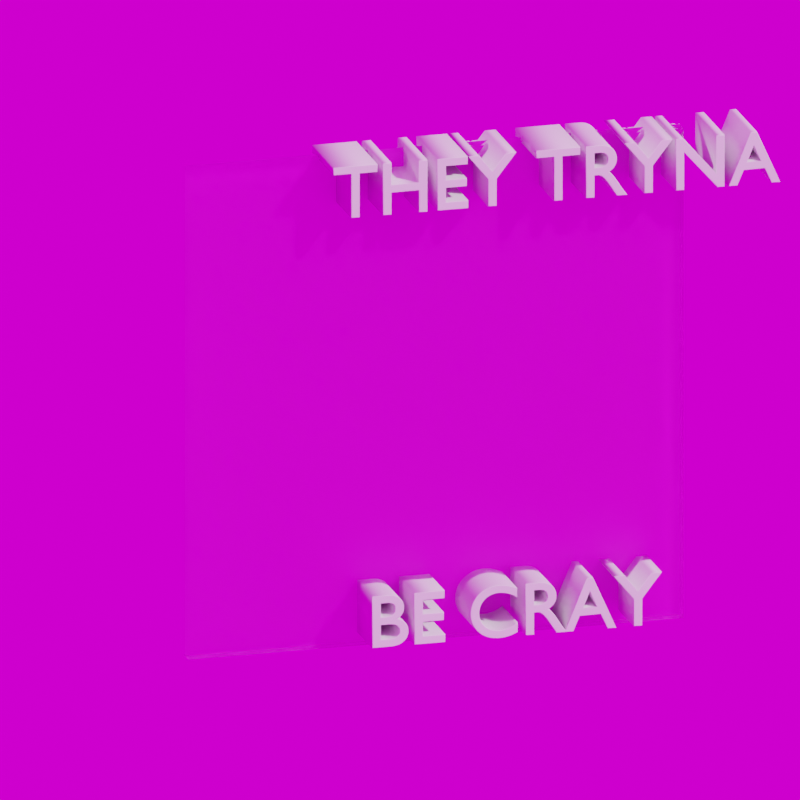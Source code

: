# Source: tryna_be_cray.blend  (saved by Blender 2.82.7; exported with 4.5.12 LTS)
import bpy
from mathutils import Matrix  # noqa: F401  (used for matrix-valued properties, if any)

bpy.ops.wm.read_factory_settings(use_empty=True)
scene = bpy.context.scene
scene.name = 'Scene'

# ---- collections
col_collection = bpy.data.collections.new('Collection'); scene.collection.children.link(col_collection)

# ---- images (referenced by path relative to the original .blend; pixels are not part of the script)
import os
ASSET_DIR = os.environ.get("B2B_ASSET_DIR", "")  # directory of the original .blend (textures are referenced by path, not embedded)
HERE = os.path.dirname(os.path.abspath(__file__))  # packed textures are extracted next to this script under _unpacked/

def load_image(name, relpath, width, height, colorspace="sRGB"):
    """Load a texture the original file referenced (path relative to the .blend, or extracted next to this script)."""
    p = next((c for c in (os.path.join(HERE, relpath), os.path.join(ASSET_DIR, relpath)) if relpath and os.path.exists(c)), "")
    if p:
        img = bpy.data.images.load(p, check_existing=True)
        img.name = name
    else:  # same state as the original file: an image datablock whose file is absent (Cycles renders it pink)
        img = bpy.data.images.new(name, width, height)
        img.source = "FILE"
        img.filepath = "//" + (relpath or name)
    img.colorspace_settings.name = colorspace
    return img
img_they_tryna_be_cray_jpg = load_image('they tryna be cray.jpg', 'they tryna be cray.jpg', 1024, 1024, 'sRGB')
img_spruit_sunrise_1k_hdr = load_image('spruit_sunrise_1k.hdr', 'spruit_sunrise_1k.hdr', 1024, 1024, 'Linear Rec.709')

# ---- materials (node trees are filled in below, after node groups)
mat_material_001 = bpy.data.materials.new('Material.001')
mat_material_002 = bpy.data.materials.new('Material.002')

# ---- material node trees
mat_material_001.use_nodes = True; mat_material_001.node_tree.nodes.clear()
_N = mat_material_001.node_tree.nodes; _L = mat_material_001.node_tree.links
n0 = _N.new('ShaderNodeOutputMaterial'); n0.name = 'Material Output'; n0.location = (300, 300)
n1 = _N.new('ShaderNodeBsdfPrincipled'); n1.name = 'Principled BSDF'; n1.location = (10, 300)
n1.distribution = 'GGX'
n1.subsurface_method = 'BURLEY'
n1.inputs[3].default_value = 1.45
n1.inputs[27].default_value = (0.0, 0.0, 0.0, 1.0)
n1.inputs[28].default_value = 1.0
n2 = _N.new('ShaderNodeTexImage'); n2.name = 'Image Texture'; n2.location = (-280, 280)
n2.image = img_they_tryna_be_cray_jpg
_L.new(n1.outputs[0], n0.inputs[0])
_L.new(n2.outputs[0], n1.inputs[0])
n0.is_active_output = True
mat_material_002.use_nodes = True; mat_material_002.node_tree.nodes.clear()
_N = mat_material_002.node_tree.nodes; _L = mat_material_002.node_tree.links
n0 = _N.new('ShaderNodeOutputMaterial'); n0.name = 'Material Output'; n0.location = (300, 300)
n1 = _N.new('ShaderNodeBsdfGlass'); n1.name = 'Glass BSDF'; n1.location = (10, 300)
n1.distribution = 'BECKMANN'
n1.inputs[1].default_value = 0.125
n1.inputs[2].default_value = 1.1
_L.new(n1.outputs[0], n0.inputs[0])
n0.is_active_output = True

# ---- world
world_world = bpy.data.worlds.new('World'); scene.world = world_world
world_world.use_nodes = True; world_world.node_tree.nodes.clear()
_N = world_world.node_tree.nodes; _L = world_world.node_tree.links
n0 = _N.new('ShaderNodeOutputWorld'); n0.name = 'World Output'; n0.location = (300, 300)
n1 = _N.new('ShaderNodeBackground'); n1.name = 'Background'; n1.location = (10, 300)
n2 = _N.new('ShaderNodeTexEnvironment'); n2.name = 'Environment Texture'; n2.location = (-280, 280)
n2.image = img_spruit_sunrise_1k_hdr
_L.new(n1.outputs[0], n0.inputs[0])
_L.new(n2.outputs[0], n1.inputs[0])
n0.is_active_output = True
world_world.color = (0.05088, 0.05088, 0.05088)
world_world.use_sun_shadow = False
world_world.sun_shadow_jitter_overblur = 0.0

# ---- cameras
cam_camera = bpy.data.cameras.new('Camera')
cam_camera.type = 'ORTHO'
cam_camera.clip_end = 100.0
cam_camera.ortho_scale = 3.114

# ---- meshes
me_plane = bpy.data.meshes.new('Plane')
me_plane.from_pydata([(-1.0, -1.0, 0.0), (1.0, -1.0, 0.0), (-1.0, 1.0, 0.0), (1.0, 1.0, 0.0)], [], [(0, 1, 3, 2)])
_uv = me_plane.uv_layers.new(name='UVMap')
_uv.uv.foreach_set('vector', [0.9999, 0.9996, 8.663e-05, 0.9996, 8.675e-05, 0.249, 0.9999, 0.249])
me_plane.materials.append(mat_material_001)
me_plane.use_remesh_fix_poles = True
me_plane.use_remesh_preserve_attributes = False
me_plane.use_mirror_vertex_groups = False
me_plane.update()
me_plane_001 = bpy.data.meshes.new('Plane.001')
me_plane_001.from_pydata([(-1.0, -1.0, 0.0), (1.0, -1.0, 0.0), (-1.0, 1.0, 0.0), (1.0, 1.0, 0.0), (-1.0, -1.0, 0.07174), (1.0, -1.0, 0.07174), (-1.0, 1.0, 0.07174), (1.0, 1.0, 0.07174)], [], [(0, 2, 3, 1), (4, 5, 7, 6), (3, 2, 6, 7), (0, 1, 5, 4), (1, 3, 7, 5), (2, 0, 4, 6)])
_uv = me_plane_001.uv_layers.new(name='UVMap')
_uv.uv.foreach_set('vector', [0.9999, 0.9996, 0.9999, 0.249, 8.675e-05, 0.249, 8.663e-05, 0.9996, 0.9999, 0.9996, 8.663e-05, 0.9996, 8.675e-05, 0.249, 0.9999, 0.249, 8.675e-05, 0.249, 0.9999, 0.249, 0.9999, 0.249, 8.675e-05, 0.249, 0.9999, 0.9996, 8.663e-05, 0.9996, 8.663e-05, 0.9996, 0.9999, 0.9996, 8.663e-05, 0.9996, 8.675e-05, 0.249, 8.675e-05, 0.249, 8.663e-05, 0.9996, 0.9999, 0.249, 0.9999, 0.9996, 0.9999, 0.9996, 0.9999, 0.249])
me_plane_001.materials.append(mat_material_002)
me_plane_001.use_remesh_fix_poles = True
me_plane_001.use_remesh_preserve_attributes = False
me_plane_001.use_mirror_vertex_groups = False
me_plane_001.update()

# ---- curves / text
txt_text = bpy.data.curves.new('Text', 'FONT')
txt_text.dimensions = '2D'
txt_text.body = 'THEY TRYNA'
txt_text.use_path_clamp = True
txt_text.extrude = 0.5
txt_text.bevel_depth = 0.01
txt_text_001 = bpy.data.curves.new('Text.001', 'FONT')
txt_text_001.dimensions = '2D'
txt_text_001.body = 'BE CRAY'
txt_text_001.use_path_clamp = True
txt_text_001.extrude = 0.5
txt_text_001.bevel_depth = 0.01

# ---- objects
ob_camera = bpy.data.objects.new('Camera', cam_camera)
ob_plane = bpy.data.objects.new('Plane', me_plane)
ob_text = bpy.data.objects.new('Text', txt_text)
ob_text_001 = bpy.data.objects.new('Text.001', txt_text_001)
ob_plane_001 = bpy.data.objects.new('Plane.001', me_plane_001)

# ---- transforms, parenting, visibility, modifiers, constraints
ob_camera.location = (-0.2055, -1.722, 1.155)
ob_camera.rotation_euler = (1.264, -3.06e-06, 5.999)
ob_camera.lock_rotations_4d = False
ob_camera.empty_display_type = 'ARROWS'
ob_camera.color = (0.0, 0.0, 0.0, 0.0)
ob_camera.display_type = 'WIRE'
ob_camera.lineart.crease_threshold = 0.0
ob_plane.location = (0.9743, 1.87, 0.0)
ob_plane.rotation_euler = (-1.571, -0.0, 3.13)
ob_plane.lineart.crease_threshold = 0.0
ob_text.location = (0.5091, 1.803, 0.8055)
ob_text.rotation_euler = (1.571, 3.258e-07, -0.01206)
ob_text.scale = (0.302, 0.302, 0.302)
ob_text.lineart.crease_threshold = 0.0
ob_text_001.location = (0.6482, 1.801, -0.9583)
ob_text_001.rotation_euler = (1.571, 3.258e-07, -0.01206)
ob_text_001.scale = (0.302, 0.302, 0.302)
ob_text_001.lineart.crease_threshold = 0.0
ob_plane_001.location = (0.9743, 1.882, 0.0)
ob_plane_001.rotation_euler = (-1.571, -0.0, 3.13)
ob_plane_001.lineart.crease_threshold = 0.0

# ---- collection membership
col_collection.objects.link(ob_camera)
col_collection.objects.link(ob_plane)
col_collection.objects.link(ob_text)
col_collection.objects.link(ob_text_001)
col_collection.objects.link(ob_plane_001)

# ---- scene / render settings (as saved in the file)
scene.camera = ob_camera
scene.frame_start = 1; scene.frame_end = 250; scene.frame_set(1)
scene.render.engine = 'CYCLES'
scene.render.resolution_y = 1920
scene.render.film_transparent = True
scene.cycles.use_denoising = False
scene.cycles.samples = 1028
scene.cycles.sampling_pattern = 'TABULATED_SOBOL'
scene.cycles.use_adaptive_sampling = False
scene.cycles.use_light_tree = False
scene.view_settings.view_transform = 'Filmic'
bpy.context.view_layer.update()

# ---- added for rendering (the .blend has no usable light): sun
light_auto_sun = bpy.data.lights.new('AutoSun', 'SUN')
light_auto_sun.energy = 3.0
light_auto_sun.angle = 0.0523599
ob_auto_sun = bpy.data.objects.new('AutoSun', light_auto_sun)
scene.collection.objects.link(ob_auto_sun)
ob_auto_sun.rotation_euler = (0.872665, 0.174533, 0.523599)
bpy.context.view_layer.update()
